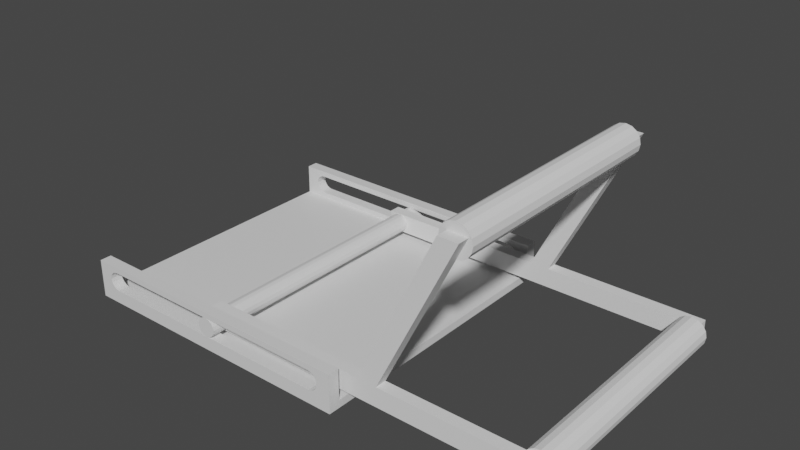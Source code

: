 # Source: CubeChucker_1.blend  (saved by Blender 3.6.11; exported with 4.5.12 LTS)
import bpy
from mathutils import Matrix  # noqa: F401  (used for matrix-valued properties, if any)

bpy.ops.wm.read_factory_settings(use_empty=True)
scene = bpy.context.scene
scene.name = 'Scene'

# ---- collections
col_collection = bpy.data.collections.new('Collection'); scene.collection.children.link(col_collection)

# ---- materials (node trees are filled in below, after node groups)
mat_material = bpy.data.materials.new('Material')
mat_material.alpha_threshold = 0.0
mat_material.use_transparent_shadow = False
mat_material.roughness = 0.5
mat_material.line_color = (0.0, 0.0, 0.0, 1.0)

# ---- material node trees
mat_material.use_nodes = True; mat_material.node_tree.nodes.clear()
_N = mat_material.node_tree.nodes; _L = mat_material.node_tree.links
n0 = _N.new('ShaderNodeOutputMaterial'); n0.name = 'Material Output'; n0.location = (300, 300)
n1 = _N.new('ShaderNodeBsdfPrincipled'); n1.name = 'Principled BSDF'; n1.location = (10, 300)
n1.distribution = 'GGX'
n1.subsurface_method = 'RANDOM_WALK_SKIN'
n1.inputs[3].default_value = 1.45
n1.inputs[27].default_value = (0.0, 0.0, 0.0, 1.0)
n1.inputs[28].default_value = 1.0
_L.new(n1.outputs[0], n0.inputs[0])
n0.is_active_output = True

# ---- world
world_world = bpy.data.worlds.new('World'); scene.world = world_world
world_world.use_nodes = True; world_world.node_tree.nodes.clear()
_N = world_world.node_tree.nodes; _L = world_world.node_tree.links
n0 = _N.new('ShaderNodeOutputWorld'); n0.name = 'World Output'; n0.location = (300, 300)
n1 = _N.new('ShaderNodeBackground'); n1.name = 'Background'; n1.location = (10, 300)
n1.inputs[0].default_value = (0.05088, 0.05088, 0.05088, 1.0)
_L.new(n1.outputs[0], n0.inputs[0])
n0.is_active_output = True
world_world.color = (0.05088, 0.05088, 0.05088)
world_world.use_sun_shadow = False
world_world.sun_shadow_jitter_overblur = 0.0

# ---- meshes
me_cube = bpy.data.meshes.new('Cube')
me_cube.from_pydata([(0.19, 0.19, 0.03), (0.19, 0.19, 0.02), (0.19, -0.19, 0.03), (0.19, -0.19, 0.02), (-0.19, 0.19, 0.03), (-0.19, 0.19, 0.02), (-0.19, -0.19, 0.03), (-0.19, -0.19, 0.02), (-0.16, -0.19, 0.0625), (0.19, -0.19, 0.07), (-0.19, -0.19, 0.07), (-0.19, -0.19, 0.03), (0.19, -0.19, 0.03), (-0.16, -0.19, 0.0375), (0.16, -0.19, 0.0375), (0.16, -0.19, 0.0625), (-0.16, -0.19, 0.0625), (-0.1648, -0.19, 0.06155), (-0.1688, -0.19, 0.05884), (-0.1715, -0.19, 0.05478), (-0.1725, -0.19, 0.05), (-0.1715, -0.19, 0.04522), (-0.1688, -0.19, 0.04116), (-0.1648, -0.19, 0.03845), (-0.16, -0.19, 0.0375), (-0.19, -0.19, 0.07), (-0.19, -0.19, 0.03), (0.16, -0.19, 0.0625), (0.19, -0.19, 0.03), (0.19, -0.19, 0.07), (0.16, -0.19, 0.0375), (0.1648, -0.19, 0.03845), (0.1688, -0.19, 0.04116), (0.1715, -0.19, 0.04522), (0.1725, -0.19, 0.05), (0.1715, -0.19, 0.05478), (0.1688, -0.19, 0.05884), (0.1648, -0.19, 0.06155), (-0.16, -0.175, 0.0625), (0.19, -0.175, 0.07), (-0.19, -0.175, 0.07), (-0.19, -0.175, 0.03), (0.19, -0.175, 0.03), (-0.16, -0.175, 0.0375), (0.16, -0.175, 0.0375), (0.16, -0.175, 0.0625), (-0.16, -0.175, 0.0625), (-0.1648, -0.175, 0.06155), (-0.1688, -0.175, 0.05884), (-0.1715, -0.175, 0.05478), (-0.1725, -0.175, 0.05), (-0.1715, -0.175, 0.04522), (-0.1688, -0.175, 0.04116), (-0.1648, -0.175, 0.03845), (-0.16, -0.175, 0.0375), (-0.19, -0.175, 0.07), (-0.19, -0.175, 0.03), (0.16, -0.175, 0.0625), (0.19, -0.175, 0.03), (0.19, -0.175, 0.07), (0.16, -0.175, 0.0375), (0.1648, -0.175, 0.03845), (0.1688, -0.175, 0.04116), (0.1715, -0.175, 0.04522), (0.1725, -0.175, 0.05), (0.1715, -0.175, 0.05478), (0.1688, -0.175, 0.05884), (0.1648, -0.175, 0.06155), (-0.16, 0.175, 0.0625), (0.19, 0.175, 0.07), (-0.19, 0.175, 0.07), (-0.19, 0.175, 0.03), (0.19, 0.175, 0.03), (-0.16, 0.175, 0.0375), (0.16, 0.175, 0.0375), (0.16, 0.175, 0.0625), (-0.16, 0.175, 0.0625), (-0.1648, 0.175, 0.06155), (-0.1688, 0.175, 0.05884), (-0.1715, 0.175, 0.05478), (-0.1725, 0.175, 0.05), (-0.1715, 0.175, 0.04522), (-0.1688, 0.175, 0.04116), (-0.1648, 0.175, 0.03845), (-0.16, 0.175, 0.0375), (-0.19, 0.175, 0.07), (-0.19, 0.175, 0.03), (0.16, 0.175, 0.0625), (0.19, 0.175, 0.03), (0.19, 0.175, 0.07), (0.16, 0.175, 0.0375), (0.1648, 0.175, 0.03845), (0.1688, 0.175, 0.04116), (0.1715, 0.175, 0.04522), (0.1725, 0.175, 0.05), (0.1715, 0.175, 0.05478), (0.1688, 0.175, 0.05884), (0.1648, 0.175, 0.06155), (-0.16, 0.19, 0.0625), (0.19, 0.19, 0.07), (-0.19, 0.19, 0.07), (-0.19, 0.19, 0.03), (0.19, 0.19, 0.03), (-0.16, 0.19, 0.0375), (0.16, 0.19, 0.0375), (0.16, 0.19, 0.0625), (-0.16, 0.19, 0.0625), (-0.1648, 0.19, 0.06155), (-0.1688, 0.19, 0.05884), (-0.1715, 0.19, 0.05478), (-0.1725, 0.19, 0.05), (-0.1715, 0.19, 0.04522), (-0.1688, 0.19, 0.04116), (-0.1648, 0.19, 0.03845), (-0.16, 0.19, 0.0375), (-0.19, 0.19, 0.07), (-0.19, 0.19, 0.03), (0.16, 0.19, 0.0625), (0.19, 0.19, 0.03), (0.19, 0.19, 0.07), (0.16, 0.19, 0.0375), (0.1648, 0.19, 0.03845), (0.1688, 0.19, 0.04116), (0.1715, 0.19, 0.04522), (0.1725, 0.19, 0.05), (0.1715, 0.19, 0.05478), (0.1688, 0.19, 0.05884), (0.1648, 0.19, 0.06155)], [], [(5, 1, 3, 7), (7, 6, 4, 5), (2, 6, 7, 3), (1, 0, 2, 3), (1, 5, 4, 0), (6, 2, 0, 4), (13, 11, 12, 14), (15, 9, 10, 8), (34, 28, 29), (20, 25, 26), (20, 26, 24, 23, 22, 21), (17, 16, 25, 20, 19, 18), (27, 37, 36, 35, 34, 29), (28, 34, 33, 32, 31, 30), (43, 44, 42, 41), (45, 38, 40, 39), (64, 59, 58), (50, 56, 55), (50, 51, 52, 53, 54, 56), (47, 48, 49, 50, 55, 46), (57, 59, 64, 65, 66, 67), (58, 60, 61, 62, 63, 64), (73, 71, 72, 74), (75, 69, 70, 68), (94, 88, 89), (80, 85, 86), (80, 86, 84, 83, 82, 81), (77, 76, 85, 80, 79, 78), (87, 97, 96, 95, 94, 89), (88, 94, 93, 92, 91, 90), (103, 104, 102, 101), (105, 98, 100, 99), (124, 119, 118), (110, 116, 115), (110, 111, 112, 113, 114, 116), (107, 108, 109, 110, 115, 106), (117, 119, 124, 125, 126, 127), (118, 120, 121, 122, 123, 124), (88, 118, 119, 89), (70, 69, 99, 100), (73, 74, 104, 103), (92, 122, 121, 91), (91, 121, 120, 90), (75, 68, 98, 105), (85, 115, 116, 86), (25, 55, 56, 26), (23, 53, 52, 22), (24, 54, 53, 23), (13, 14, 44, 43), (15, 8, 38, 45), (10, 9, 39, 40), (28, 58, 59, 29), (93, 123, 122, 92), (94, 124, 123, 93), (87, 117, 127, 97), (97, 127, 126, 96), (96, 126, 125, 95), (95, 125, 124, 94), (84, 114, 113, 83), (83, 113, 112, 82), (82, 112, 111, 81), (81, 111, 110, 80), (80, 110, 109, 79), (79, 109, 108, 78), (78, 108, 107, 77), (77, 107, 106, 76), (22, 52, 51, 21), (21, 51, 50, 20), (20, 50, 49, 19), (19, 49, 48, 18), (18, 48, 47, 17), (17, 47, 46, 16), (31, 61, 60, 30), (32, 62, 61, 31), (33, 63, 62, 32), (34, 64, 63, 33), (35, 65, 64, 34), (36, 66, 65, 35), (37, 67, 66, 36), (27, 57, 67, 37)])
_uv = me_cube.uv_layers.new(name='UVMap')
_uv.uv.foreach_set('vector', [0.375, 0.25, 0.375, 0.5, 0.375, 0.75, 0.375, 0.0, 0.375, 0.0, 0.625, 0.0, 0.625, 0.25, 0.375, 0.25, 0.625, 0.75, 0.625, 0.0, 0.375, 0.0, 0.375, 0.75, 0.375, 0.5, 0.625, 0.5, 0.625, 0.75, 0.375, 0.75, 0.375, 0.5, 0.375, 0.25, 0.625, 0.25, 0.625, 0.5, 0.625, 0.0, 0.625, 0.75, 0.625, 0.5, 0.625, 0.25, 0.5378, 0.007527, 0.625, 0.0, 0.625, 0.75, 0.5378, 0.6378, 0.0872, 0.1011, 0.0, 0.0, 0.0, 0.0, 0.0872, 0.003488, 0.0, 0.0, 0.0, 0.0, 0.0, 0.0, 0.0, 0.0, 0.0, 0.0, 0.0, 0.0, 0.0, 0.0, 0.0, 0.0, 0.0, 0.0, 0.0, 0.0, 0.0, 0.0, 0.0, 0.0, 0.0, 0.0, 0.0, 0.0, 0.0, 0.0, 0.0, 0.0, 0.0, 0.0, 0.0, 0.0, 0.0, 0.0, 0.0, 0.0, 0.0, 0.0, 0.0, 0.0, 0.0, 0.0, 0.0, 0.0, 0.0, 0.0, 0.0, 0.0, 0.0, 0.0, 0.0, 0.0, 0.0, 0.0, 0.0, 0.0, 0.5378, 0.007527, 0.5378, 0.6378, 0.625, 0.75, 0.625, 0.0, 0.0872, 0.1011, 0.0872, 0.003488, 0.0, 0.0, 0.0, 0.0, 0.0, 0.0, 0.0, 0.0, 0.0, 0.0, 0.0, 0.0, 0.0, 0.0, 0.0, 0.0, 0.0, 0.0, 0.0, 0.0, 0.0, 0.0, 0.0, 0.0, 0.0, 0.0, 0.0, 0.0, 0.0, 0.0, 0.0, 0.0, 0.0, 0.0, 0.0, 0.0, 0.0, 0.0, 0.0, 0.0, 0.0, 0.0, 0.0, 0.0, 0.0, 0.0, 0.0, 0.0, 0.0, 0.0, 0.0, 0.0, 0.0, 0.0, 0.0, 0.0, 0.0, 0.0, 0.0, 0.0, 0.0, 0.0, 0.0, 0.0, 0.5378, 0.007527, 0.625, 0.0, 0.625, 0.75, 0.5378, 0.6378, 0.0872, 0.1011, 0.0, 0.0, 0.0, 0.0, 0.0872, 0.003488, 0.0, 0.0, 0.0, 0.0, 0.0, 0.0, 0.0, 0.0, 0.0, 0.0, 0.0, 0.0, 0.0, 0.0, 0.0, 0.0, 0.0, 0.0, 0.0, 0.0, 0.0, 0.0, 0.0, 0.0, 0.0, 0.0, 0.0, 0.0, 0.0, 0.0, 0.0, 0.0, 0.0, 0.0, 0.0, 0.0, 0.0, 0.0, 0.0, 0.0, 0.0, 0.0, 0.0, 0.0, 0.0, 0.0, 0.0, 0.0, 0.0, 0.0, 0.0, 0.0, 0.0, 0.0, 0.0, 0.0, 0.0, 0.0, 0.0, 0.0, 0.5378, 0.007527, 0.5378, 0.6378, 0.625, 0.75, 0.625, 0.0, 0.0872, 0.1011, 0.0872, 0.003488, 0.0, 0.0, 0.0, 0.0, 0.0, 0.0, 0.0, 0.0, 0.0, 0.0, 0.0, 0.0, 0.0, 0.0, 0.0, 0.0, 0.0, 0.0, 0.0, 0.0, 0.0, 0.0, 0.0, 0.0, 0.0, 0.0, 0.0, 0.0, 0.0, 0.0, 0.0, 0.0, 0.0, 0.0, 0.0, 0.0, 0.0, 0.0, 0.0, 0.0, 0.0, 0.0, 0.0, 0.0, 0.0, 0.0, 0.0, 0.0, 0.0, 0.0, 0.0, 0.0, 0.0, 0.0, 0.0, 0.0, 0.0, 0.0, 0.0, 0.0, 0.0, 0.0, 0.0, 0.0, 0.0, 0.0, 0.0, 0.0, 0.0, 0.0, 0.0, 0.0, 0.0, 0.0, 0.0, 0.0, 0.0, 0.0, 0.0, 0.0, 0.5378, 0.007527, 0.5378, 0.6378, 0.5378, 0.6378, 0.5378, 0.007527, 0.0, 0.0, 0.0, 0.0, 0.0, 0.0, 0.0, 0.0, 0.0, 0.0, 0.0, 0.0, 0.0, 0.0, 0.0, 0.0, 0.0872, 0.1011, 0.0872, 0.003488, 0.0872, 0.003488, 0.0872, 0.1011, 0.0, 0.0, 0.0, 0.0, 0.0, 0.0, 0.0, 0.0, 0.0, 0.0, 0.0, 0.0, 0.0, 0.0, 0.0, 0.0, 0.0, 0.0, 0.0, 0.0, 0.0, 0.0, 0.0, 0.0, 0.0, 0.0, 0.0, 0.0, 0.0, 0.0, 0.0, 0.0, 0.5378, 0.007527, 0.5378, 0.6378, 0.5378, 0.6378, 0.5378, 0.007527, 0.0872, 0.1011, 0.0872, 0.003488, 0.0872, 0.003488, 0.0872, 0.1011, 0.0, 0.0, 0.0, 0.0, 0.0, 0.0, 0.0, 0.0, 0.0, 0.0, 0.0, 0.0, 0.0, 0.0, 0.0, 0.0, 0.0, 0.0, 0.0, 0.0, 0.0, 0.0, 0.0, 0.0, 0.0, 0.0, 0.0, 0.0, 0.0, 0.0, 0.0, 0.0, 0.0, 0.0, 0.0, 0.0, 0.0, 0.0, 0.0, 0.0, 0.0, 0.0, 0.0, 0.0, 0.0, 0.0, 0.0, 0.0, 0.0, 0.0, 0.0, 0.0, 0.0, 0.0, 0.0, 0.0, 0.0, 0.0, 0.0, 0.0, 0.0, 0.0, 0.0, 0.0, 0.0, 0.0, 0.0, 0.0, 0.0, 0.0, 0.0, 0.0, 0.0, 0.0, 0.0, 0.0, 0.0, 0.0, 0.0, 0.0, 0.0, 0.0, 0.0, 0.0, 0.0, 0.0, 0.0, 0.0, 0.0, 0.0, 0.0, 0.0, 0.0, 0.0, 0.0, 0.0, 0.0, 0.0, 0.0, 0.0, 0.0, 0.0, 0.0, 0.0, 0.0, 0.0, 0.0, 0.0, 0.0, 0.0, 0.0, 0.0, 0.0, 0.0, 0.0, 0.0, 0.0, 0.0, 0.0, 0.0, 0.0, 0.0, 0.0, 0.0, 0.0, 0.0, 0.0, 0.0, 0.0, 0.0, 0.0, 0.0, 0.0, 0.0, 0.0, 0.0, 0.0, 0.0, 0.0, 0.0, 0.0, 0.0, 0.0, 0.0, 0.0, 0.0, 0.0, 0.0, 0.0, 0.0, 0.0, 0.0, 0.0, 0.0, 0.0, 0.0, 0.0, 0.0, 0.0, 0.0, 0.0, 0.0, 0.0, 0.0, 0.0, 0.0, 0.0, 0.0, 0.0, 0.0, 0.0, 0.0, 0.0, 0.0, 0.0, 0.0, 0.0, 0.0, 0.0, 0.0, 0.0, 0.0, 0.0, 0.0, 0.0, 0.0, 0.0, 0.0, 0.0, 0.0, 0.0, 0.0, 0.0, 0.0, 0.0, 0.0, 0.0, 0.0, 0.0, 0.0, 0.0, 0.0, 0.0, 0.0, 0.0, 0.0, 0.0, 0.0, 0.0, 0.0, 0.0, 0.0, 0.0, 0.0, 0.0, 0.0, 0.0, 0.0, 0.0, 0.0, 0.0, 0.0, 0.0, 0.0, 0.0, 0.0, 0.0, 0.0, 0.0, 0.0, 0.0, 0.0, 0.0, 0.0, 0.0, 0.0, 0.0, 0.0, 0.0, 0.0])
me_cube.materials.append(mat_material)
me_cube.use_mirror_vertex_groups = False
me_cube.update()
me_cube_001 = bpy.data.meshes.new('Cube.001')
me_cube_001.from_pydata([(0.0, 0.19, 0.0125), (0.0, -0.19, 0.0125), (0.004784, 0.19, 0.01155), (0.004784, -0.19, 0.01155), (0.008839, 0.19, 0.008839), (0.008839, -0.19, 0.008839), (0.01155, 0.19, 0.004784), (0.01155, -0.19, 0.004784), (0.0125, 0.19, 5.191e-09), (0.0125, -0.19, -5.191e-09), (0.01155, 0.19, -0.004784), (0.01155, -0.19, -0.004784), (0.008839, 0.19, -0.008839), (0.008839, -0.19, -0.008839), (0.004784, 0.19, -0.01155), (0.004784, -0.19, -0.01155), (0.0, 0.19, -0.0125), (0.0, -0.19, -0.0125), (-0.004784, 0.19, -0.01155), (-0.004784, -0.19, -0.01155), (-0.008839, 0.19, -0.008839), (-0.008839, -0.19, -0.008839), (-0.01155, 0.19, -0.004784), (-0.01155, -0.19, -0.004784), (-0.0125, 0.19, 5.191e-09), (-0.0125, -0.19, -5.191e-09), (-0.01155, 0.19, 0.004784), (-0.01155, -0.19, 0.004784), (-0.008839, 0.19, 0.008839), (-0.008839, -0.19, 0.008839), (-0.004784, 0.19, 0.01155), (-0.004784, -0.19, 0.01155)], [], [(0, 1, 3, 2), (2, 3, 5, 4), (4, 5, 7, 6), (6, 7, 9, 8), (8, 9, 11, 10), (10, 11, 13, 12), (12, 13, 15, 14), (14, 15, 17, 16), (16, 17, 19, 18), (18, 19, 21, 20), (20, 21, 23, 22), (22, 23, 25, 24), (24, 25, 27, 26), (26, 27, 29, 28), (3, 1, 31, 29, 27, 25, 23, 21, 19, 17, 15, 13, 11, 9, 7, 5), (28, 29, 31, 30), (30, 31, 1, 0), (0, 2, 4, 6, 8, 10, 12, 14, 16, 18, 20, 22, 24, 26, 28, 30)])
_uv = me_cube_001.uv_layers.new(name='UVMap')
_uv.uv.foreach_set('vector', [1.0, 0.5, 1.0, 1.0, 0.9375, 1.0, 0.9375, 0.5, 0.9375, 0.5, 0.9375, 1.0, 0.875, 1.0, 0.875, 0.5, 0.875, 0.5, 0.875, 1.0, 0.8125, 1.0, 0.8125, 0.5, 0.8125, 0.5, 0.8125, 1.0, 0.75, 1.0, 0.75, 0.5, 0.75, 0.5, 0.75, 1.0, 0.6875, 1.0, 0.6875, 0.5, 0.6875, 0.5, 0.6875, 1.0, 0.625, 1.0, 0.625, 0.5, 0.625, 0.5, 0.625, 1.0, 0.5625, 1.0, 0.5625, 0.5, 0.5625, 0.5, 0.5625, 1.0, 0.5, 1.0, 0.5, 0.5, 0.5, 0.5, 0.5, 1.0, 0.4375, 1.0, 0.4375, 0.5, 0.4375, 0.5, 0.4375, 1.0, 0.375, 1.0, 0.375, 0.5, 0.375, 0.5, 0.375, 1.0, 0.3125, 1.0, 0.3125, 0.5, 0.3125, 0.5, 0.3125, 1.0, 0.25, 1.0, 0.25, 0.5, 0.25, 0.5, 0.25, 1.0, 0.1875, 1.0, 0.1875, 0.5, 0.1875, 0.5, 0.1875, 1.0, 0.125, 1.0, 0.125, 0.5, 0.3418, 0.4717, 0.25, 0.49, 0.1582, 0.4717, 0.08029, 0.4197, 0.02827, 0.3418, 0.01, 0.25, 0.02827, 0.1582, 0.08029, 0.08029, 0.1582, 0.02827, 0.25, 0.01, 0.3418, 0.02827, 0.4197, 0.08029, 0.4717, 0.1582, 0.49, 0.25, 0.4717, 0.3418, 0.4197, 0.4197, 0.125, 0.5, 0.125, 1.0, 0.0625, 1.0, 0.0625, 0.5, 0.0625, 0.5, 0.0625, 1.0, 0.0, 1.0, 0.0, 0.5, 0.75, 0.49, 0.8418, 0.4717, 0.9197, 0.4197, 0.9717, 0.3418, 0.99, 0.25, 0.9717, 0.1582, 0.9197, 0.08029, 0.8418, 0.02827, 0.75, 0.01, 0.6582, 0.02827, 0.5803, 0.08029, 0.5283, 0.1582, 0.51, 0.25, 0.5283, 0.3418, 0.5803, 0.4197, 0.6582, 0.4717])
me_cube_001.materials.append(mat_material)
me_cube_001.use_mirror_vertex_groups = False
me_cube_001.update()
me_cube_002 = bpy.data.meshes.new('Cube.002')
me_cube_002.from_pydata([(-0.075, -0.0075, -0.0125), (-0.075, -0.0075, 0.0125), (-0.075, 0.0075, -0.0125), (-0.075, 0.0075, 0.0125), (0.175, -0.0075, -0.0125), (0.175, -0.0075, 0.0125), (0.175, 0.0075, -0.0125), (0.175, 0.0075, 0.0125), (0.15, -0.0075, 0.0125), (0.15, 0.0075, 0.0125), (0.275, -0.0075, 0.2125), (0.275, 0.0075, 0.2125), (0.25, -0.0075, 0.2125), (0.25, 0.0075, 0.2125), (0.375, -0.0075, -0.0125), (0.375, -0.0075, 0.0125), (0.375, 0.0075, -0.0125), (0.375, 0.0075, 0.0125)], [], [(0, 1, 3, 2), (2, 3, 9, 7, 6), (6, 7, 5, 4), (4, 5, 8, 1, 0), (2, 6, 4, 0), (7, 9, 3, 1, 8, 5), (11, 13, 12, 10), (16, 17, 15, 14), (7, 11, 10, 5), (7, 5, 15, 17), (6, 16, 14, 4), (8, 12, 13, 9), (9, 13, 11, 7), (7, 17, 16, 6), (5, 10, 12, 8), (5, 4, 14, 15)])
_uv = me_cube_002.uv_layers.new(name='UVMap')
_uv.uv.foreach_set('vector', [0.375, 0.0, 0.625, 0.0, 0.625, 0.25, 0.375, 0.25, 0.375, 0.25, 0.625, 0.25, 0.625, 0.375, 0.625, 0.5, 0.375, 0.5, 0.375, 0.5, 0.625, 0.5, 0.625, 0.75, 0.375, 0.75, 0.375, 0.75, 0.625, 0.75, 0.625, 0.875, 0.625, 1.0, 0.375, 1.0, 0.125, 0.5, 0.375, 0.5, 0.375, 0.75, 0.125, 0.75, 0.625, 0.5, 0.75, 0.5, 0.875, 0.5, 0.875, 0.75, 0.75, 0.75, 0.625, 0.75, 0.0, 0.0, 0.0, 0.0, 0.0, 0.0, 0.0, 0.0, 0.375, 0.5, 0.625, 0.5, 0.625, 0.75, 0.375, 0.75, 0.625, 0.5, 0.0, 0.0, 0.0, 0.0, 0.625, 0.75, 0.625, 0.5, 0.625, 0.75, 0.625, 0.75, 0.625, 0.5, 0.375, 0.5, 0.375, 0.5, 0.375, 0.75, 0.375, 0.75, 0.0, 0.0, 0.0, 0.0, 0.0, 0.0, 0.0, 0.0, 0.625, 0.375, 0.0, 0.0, 0.0, 0.0, 0.625, 0.5, 0.625, 0.5, 0.625, 0.5, 0.375, 0.5, 0.375, 0.5, 0.625, 0.75, 0.0, 0.0, 0.0, 0.0, 0.625, 0.875, 0.625, 0.75, 0.375, 0.75, 0.375, 0.75, 0.625, 0.75])
me_cube_002.update()
me_cube_003 = bpy.data.meshes.new('Cube.003')
me_cube_003.from_pydata([(-0.075, -0.0075, -0.0125), (-0.075, -0.0075, 0.0125), (-0.075, 0.0075, -0.0125), (-0.075, 0.0075, 0.0125), (0.175, -0.0075, -0.0125), (0.175, -0.0075, 0.0125), (0.175, 0.0075, -0.0125), (0.175, 0.0075, 0.0125), (0.15, -0.0075, 0.0125), (0.15, 0.0075, 0.0125), (0.275, -0.0075, 0.2125), (0.275, 0.0075, 0.2125), (0.25, -0.0075, 0.2125), (0.25, 0.0075, 0.2125), (0.375, -0.0075, -0.0125), (0.375, -0.0075, 0.0125), (0.375, 0.0075, -0.0125), (0.375, 0.0075, 0.0125)], [], [(0, 1, 3, 2), (2, 3, 9, 7, 6), (6, 7, 5, 4), (4, 5, 8, 1, 0), (2, 6, 4, 0), (7, 9, 3, 1, 8, 5), (11, 13, 12, 10), (16, 17, 15, 14), (7, 11, 10, 5), (7, 5, 15, 17), (6, 16, 14, 4), (8, 12, 13, 9), (9, 13, 11, 7), (7, 17, 16, 6), (5, 10, 12, 8), (5, 4, 14, 15)])
_uv = me_cube_003.uv_layers.new(name='UVMap')
_uv.uv.foreach_set('vector', [0.375, 0.0, 0.625, 0.0, 0.625, 0.25, 0.375, 0.25, 0.375, 0.25, 0.625, 0.25, 0.625, 0.375, 0.625, 0.5, 0.375, 0.5, 0.375, 0.5, 0.625, 0.5, 0.625, 0.75, 0.375, 0.75, 0.375, 0.75, 0.625, 0.75, 0.625, 0.875, 0.625, 1.0, 0.375, 1.0, 0.125, 0.5, 0.375, 0.5, 0.375, 0.75, 0.125, 0.75, 0.625, 0.5, 0.75, 0.5, 0.875, 0.5, 0.875, 0.75, 0.75, 0.75, 0.625, 0.75, 0.0, 0.0, 0.0, 0.0, 0.0, 0.0, 0.0, 0.0, 0.375, 0.5, 0.625, 0.5, 0.625, 0.75, 0.375, 0.75, 0.625, 0.5, 0.0, 0.0, 0.0, 0.0, 0.625, 0.75, 0.625, 0.5, 0.625, 0.75, 0.625, 0.75, 0.625, 0.5, 0.375, 0.5, 0.375, 0.5, 0.375, 0.75, 0.375, 0.75, 0.0, 0.0, 0.0, 0.0, 0.0, 0.0, 0.0, 0.0, 0.625, 0.375, 0.0, 0.0, 0.0, 0.0, 0.625, 0.5, 0.625, 0.5, 0.625, 0.5, 0.375, 0.5, 0.375, 0.5, 0.625, 0.75, 0.0, 0.0, 0.0, 0.0, 0.625, 0.875, 0.625, 0.75, 0.375, 0.75, 0.375, 0.75, 0.625, 0.75])
me_cube_003.update()
me_cylinder = bpy.data.meshes.new('Cylinder')
me_cylinder.from_pydata([(0.0, 0.02, -0.1525), (0.0, 0.02, 0.1525), (0.007654, 0.01848, -0.1525), (0.007654, 0.01848, 0.1525), (0.01414, 0.01414, -0.1525), (0.01414, 0.01414, 0.1525), (0.01848, 0.007654, -0.1525), (0.01848, 0.007654, 0.1525), (0.02, 0.0, -0.1525), (0.02, 0.0, 0.1525), (0.01848, -0.007654, -0.1525), (0.01848, -0.007654, 0.1525), (0.01414, -0.01414, -0.1525), (0.01414, -0.01414, 0.1525), (0.007654, -0.01848, -0.1525), (0.007654, -0.01848, 0.1525), (0.0, -0.02, -0.1525), (0.0, -0.02, 0.1525), (-0.007654, -0.01848, -0.1525), (-0.007654, -0.01848, 0.1525), (-0.01414, -0.01414, -0.1525), (-0.01414, -0.01414, 0.1525), (-0.01848, -0.007654, -0.1525), (-0.01848, -0.007654, 0.1525), (-0.02, 0.0, -0.1525), (-0.02, 0.0, 0.1525), (-0.01848, 0.007654, -0.1525), (-0.01848, 0.007654, 0.1525), (-0.01414, 0.01414, -0.1525), (-0.01414, 0.01414, 0.1525), (-0.007654, 0.01848, -0.1525), (-0.007654, 0.01848, 0.1525)], [], [(0, 1, 3, 2), (2, 3, 5, 4), (4, 5, 7, 6), (6, 7, 9, 8), (8, 9, 11, 10), (10, 11, 13, 12), (12, 13, 15, 14), (14, 15, 17, 16), (16, 17, 19, 18), (18, 19, 21, 20), (20, 21, 23, 22), (22, 23, 25, 24), (24, 25, 27, 26), (26, 27, 29, 28), (3, 1, 31, 29, 27, 25, 23, 21, 19, 17, 15, 13, 11, 9, 7, 5), (28, 29, 31, 30), (30, 31, 1, 0), (0, 2, 4, 6, 8, 10, 12, 14, 16, 18, 20, 22, 24, 26, 28, 30)])
_uv = me_cylinder.uv_layers.new(name='UVMap')
_uv.uv.foreach_set('vector', [1.0, 0.5, 1.0, 1.0, 0.9375, 1.0, 0.9375, 0.5, 0.9375, 0.5, 0.9375, 1.0, 0.875, 1.0, 0.875, 0.5, 0.875, 0.5, 0.875, 1.0, 0.8125, 1.0, 0.8125, 0.5, 0.8125, 0.5, 0.8125, 1.0, 0.75, 1.0, 0.75, 0.5, 0.75, 0.5, 0.75, 1.0, 0.6875, 1.0, 0.6875, 0.5, 0.6875, 0.5, 0.6875, 1.0, 0.625, 1.0, 0.625, 0.5, 0.625, 0.5, 0.625, 1.0, 0.5625, 1.0, 0.5625, 0.5, 0.5625, 0.5, 0.5625, 1.0, 0.5, 1.0, 0.5, 0.5, 0.5, 0.5, 0.5, 1.0, 0.4375, 1.0, 0.4375, 0.5, 0.4375, 0.5, 0.4375, 1.0, 0.375, 1.0, 0.375, 0.5, 0.375, 0.5, 0.375, 1.0, 0.3125, 1.0, 0.3125, 0.5, 0.3125, 0.5, 0.3125, 1.0, 0.25, 1.0, 0.25, 0.5, 0.25, 0.5, 0.25, 1.0, 0.1875, 1.0, 0.1875, 0.5, 0.1875, 0.5, 0.1875, 1.0, 0.125, 1.0, 0.125, 0.5, 0.3418, 0.4717, 0.25, 0.49, 0.1582, 0.4717, 0.08029, 0.4197, 0.02827, 0.3418, 0.01, 0.25, 0.02827, 0.1582, 0.08029, 0.08029, 0.1582, 0.02827, 0.25, 0.01, 0.3418, 0.02827, 0.4197, 0.08029, 0.4717, 0.1582, 0.49, 0.25, 0.4717, 0.3418, 0.4197, 0.4197, 0.125, 0.5, 0.125, 1.0, 0.0625, 1.0, 0.0625, 0.5, 0.0625, 0.5, 0.0625, 1.0, 0.0, 1.0, 0.0, 0.5, 0.75, 0.49, 0.8418, 0.4717, 0.9197, 0.4197, 0.9717, 0.3418, 0.99, 0.25, 0.9717, 0.1582, 0.9197, 0.08029, 0.8418, 0.02827, 0.75, 0.01, 0.6582, 0.02827, 0.5803, 0.08029, 0.5283, 0.1582, 0.51, 0.25, 0.5283, 0.3418, 0.5803, 0.4197, 0.6582, 0.4717])
me_cylinder.update()
me_cylinder_001 = bpy.data.meshes.new('Cylinder.001')
me_cylinder_001.from_pydata([(0.0, 0.02, -0.1525), (0.0, 0.02, 0.1525), (0.007654, 0.01848, -0.1525), (0.007654, 0.01848, 0.1525), (0.01414, 0.01414, -0.1525), (0.01414, 0.01414, 0.1525), (0.01848, 0.007654, -0.1525), (0.01848, 0.007654, 0.1525), (0.02, 0.0, -0.1525), (0.02, 0.0, 0.1525), (0.01848, -0.007654, -0.1525), (0.01848, -0.007654, 0.1525), (0.01414, -0.01414, -0.1525), (0.01414, -0.01414, 0.1525), (0.007654, -0.01848, -0.1525), (0.007654, -0.01848, 0.1525), (0.0, -0.02, -0.1525), (0.0, -0.02, 0.1525), (-0.007654, -0.01848, -0.1525), (-0.007654, -0.01848, 0.1525), (-0.01414, -0.01414, -0.1525), (-0.01414, -0.01414, 0.1525), (-0.01848, -0.007654, -0.1525), (-0.01848, -0.007654, 0.1525), (-0.02, 0.0, -0.1525), (-0.02, 0.0, 0.1525), (-0.01848, 0.007654, -0.1525), (-0.01848, 0.007654, 0.1525), (-0.01414, 0.01414, -0.1525), (-0.01414, 0.01414, 0.1525), (-0.007654, 0.01848, -0.1525), (-0.007654, 0.01848, 0.1525)], [], [(0, 1, 3, 2), (2, 3, 5, 4), (4, 5, 7, 6), (6, 7, 9, 8), (8, 9, 11, 10), (10, 11, 13, 12), (12, 13, 15, 14), (14, 15, 17, 16), (16, 17, 19, 18), (18, 19, 21, 20), (20, 21, 23, 22), (22, 23, 25, 24), (24, 25, 27, 26), (26, 27, 29, 28), (3, 1, 31, 29, 27, 25, 23, 21, 19, 17, 15, 13, 11, 9, 7, 5), (28, 29, 31, 30), (30, 31, 1, 0), (0, 2, 4, 6, 8, 10, 12, 14, 16, 18, 20, 22, 24, 26, 28, 30)])
_uv = me_cylinder_001.uv_layers.new(name='UVMap')
_uv.uv.foreach_set('vector', [1.0, 0.5, 1.0, 1.0, 0.9375, 1.0, 0.9375, 0.5, 0.9375, 0.5, 0.9375, 1.0, 0.875, 1.0, 0.875, 0.5, 0.875, 0.5, 0.875, 1.0, 0.8125, 1.0, 0.8125, 0.5, 0.8125, 0.5, 0.8125, 1.0, 0.75, 1.0, 0.75, 0.5, 0.75, 0.5, 0.75, 1.0, 0.6875, 1.0, 0.6875, 0.5, 0.6875, 0.5, 0.6875, 1.0, 0.625, 1.0, 0.625, 0.5, 0.625, 0.5, 0.625, 1.0, 0.5625, 1.0, 0.5625, 0.5, 0.5625, 0.5, 0.5625, 1.0, 0.5, 1.0, 0.5, 0.5, 0.5, 0.5, 0.5, 1.0, 0.4375, 1.0, 0.4375, 0.5, 0.4375, 0.5, 0.4375, 1.0, 0.375, 1.0, 0.375, 0.5, 0.375, 0.5, 0.375, 1.0, 0.3125, 1.0, 0.3125, 0.5, 0.3125, 0.5, 0.3125, 1.0, 0.25, 1.0, 0.25, 0.5, 0.25, 0.5, 0.25, 1.0, 0.1875, 1.0, 0.1875, 0.5, 0.1875, 0.5, 0.1875, 1.0, 0.125, 1.0, 0.125, 0.5, 0.3418, 0.4717, 0.25, 0.49, 0.1582, 0.4717, 0.08029, 0.4197, 0.02827, 0.3418, 0.01, 0.25, 0.02827, 0.1582, 0.08029, 0.08029, 0.1582, 0.02827, 0.25, 0.01, 0.3418, 0.02827, 0.4197, 0.08029, 0.4717, 0.1582, 0.49, 0.25, 0.4717, 0.3418, 0.4197, 0.4197, 0.125, 0.5, 0.125, 1.0, 0.0625, 1.0, 0.0625, 0.5, 0.0625, 0.5, 0.0625, 1.0, 0.0, 1.0, 0.0, 0.5, 0.75, 0.49, 0.8418, 0.4717, 0.9197, 0.4197, 0.9717, 0.3418, 0.99, 0.25, 0.9717, 0.1582, 0.9197, 0.08029, 0.8418, 0.02827, 0.75, 0.01, 0.6582, 0.02827, 0.5803, 0.08029, 0.5283, 0.1582, 0.51, 0.25, 0.5283, 0.3418, 0.5803, 0.4197, 0.6582, 0.4717])
me_cylinder_001.update()

# ---- objects
ob_cube = bpy.data.objects.new('Cube', me_cube)
ob_cube_001 = bpy.data.objects.new('Cube.001', me_cube_001)
ob_cube_002 = bpy.data.objects.new('Cube.002', me_cube_002)
ob_cube_003 = bpy.data.objects.new('Cube.003', me_cube_003)
ob_cylinder = bpy.data.objects.new('Cylinder', me_cylinder)
ob_cylinder_001 = bpy.data.objects.new('Cylinder.001', me_cylinder_001)

# ---- transforms, parenting, visibility, modifiers, constraints
ob_cube.location = (0.0, 0.0, -0.03)
ob_cube.lock_rotations_4d = False
ob_cube.empty_display_type = 'ARROWS'
ob_cube.lineart.crease_threshold = 0.0
ob_cube_001.location = (0.0, 0.0, 0.02)
ob_cube_001.lock_rotations_4d = False
ob_cube_001.empty_display_type = 'ARROWS'
ob_cube_001.lineart.crease_threshold = 0.0
ob_cube_002.location = (0.06, 0.16, 0.02)
ob_cube_003.location = (0.06, -0.16, 0.02)
ob_cylinder.location = (0.32, 0.0, 0.225)
ob_cylinder.rotation_euler = (1.571, 0.0, 0.0)
ob_cylinder_001.location = (0.425, 0.0, 0.02)
ob_cylinder_001.rotation_euler = (1.571, 0.0, 0.0)

# ---- collection membership
col_collection.objects.link(ob_cube)
col_collection.objects.link(ob_cube_001)
col_collection.objects.link(ob_cube_002)
col_collection.objects.link(ob_cube_003)
col_collection.objects.link(ob_cylinder)
col_collection.objects.link(ob_cylinder_001)

# ---- scene / render settings (as saved in the file)
scene.frame_start = 1; scene.frame_end = 250; scene.frame_set(1)
scene.render.engine = 'BLENDER_EEVEE_NEXT'
scene.cycles.sampling_pattern = 'TABULATED_SOBOL'
scene.view_settings.view_transform = 'Filmic'
bpy.context.view_layer.update()

# ---- added for rendering (the .blend has no active camera and no usable light): camera, sun
cam_auto = bpy.data.cameras.new('AutoCamera')
cam_auto.lens = 50.0
cam_auto.sensor_width = 36.0
cam_auto.clip_end = 1000.0
ob_auto_camera = bpy.data.objects.new('AutoCamera', cam_auto)
scene.collection.objects.link(ob_auto_camera)
ob_auto_camera.location = (0.851691, -0.86903, 0.696853)
ob_auto_camera.rotation_euler = (1.09748, -7.21219e-08, 0.694738)
scene.camera = ob_auto_camera
light_auto_sun = bpy.data.lights.new('AutoSun', 'SUN')
light_auto_sun.energy = 3.0
light_auto_sun.angle = 0.0523599
ob_auto_sun = bpy.data.objects.new('AutoSun', light_auto_sun)
scene.collection.objects.link(ob_auto_sun)
ob_auto_sun.rotation_euler = (0.872665, 0.174533, 0.523599)
bpy.context.view_layer.update()
